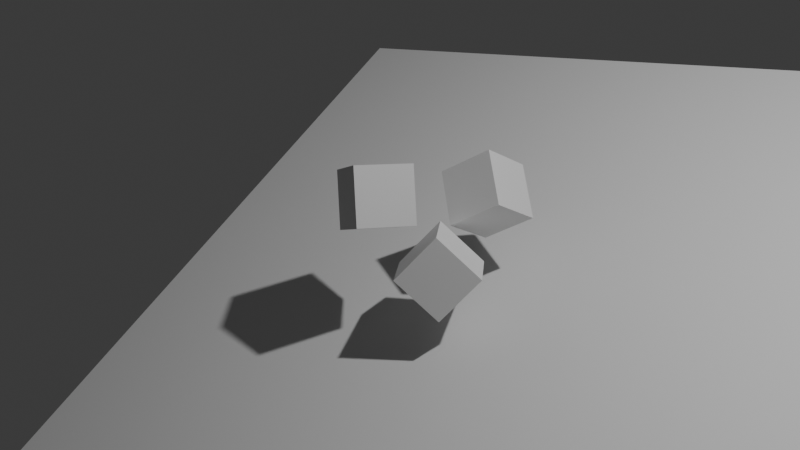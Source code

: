 # Source: L2G2.blend  (saved by Blender 4.5.90; exported with 4.5.12 LTS)
import bpy
from mathutils import Matrix  # noqa: F401  (used for matrix-valued properties, if any)

bpy.ops.wm.read_factory_settings(use_empty=True)
scene = bpy.context.scene
scene.name = 'Scene'

# ---- collections
col_collection = bpy.data.collections.new('Collection'); scene.collection.children.link(col_collection)

# ---- world
world_world = bpy.data.worlds.new('World'); scene.world = world_world
world_world.use_nodes = True; world_world.node_tree.nodes.clear()
_N = world_world.node_tree.nodes; _L = world_world.node_tree.links
n0 = _N.new('ShaderNodeOutputWorld'); n0.name = 'World Output'; n0.location = (200, 100)
n1 = _N.new('ShaderNodeBackground'); n1.name = 'Background'; n1.location = (-200, 100)
n1.inputs[0].default_value = (0.05088, 0.05088, 0.05088, 1.0)
_L.new(n1.outputs[0], n0.inputs[0])
n0.is_active_output = True
world_world.color = (0.05088, 0.05088, 0.05088)
world_world.sun_shadow_jitter_overblur = 0.0

# ---- cameras
cam_camera = bpy.data.cameras.new('Camera')
cam_camera.clip_end = 100.0
cam_camera.ortho_scale = 7.314

# ---- lights
light_light = bpy.data.lights.new('Light', 'POINT')
light_light.energy = 1000.0
light_light.shadow_soft_size = 0.1

# ---- meshes
me_plane = bpy.data.meshes.new('Plane')
me_plane.from_pydata([(-1.0, -1.0, 0.0), (1.0, -1.0, 0.0), (-1.0, 1.0, 0.0), (1.0, 1.0, 0.0)], [], [(0, 1, 3, 2)])
_uv = me_plane.uv_layers.new(name='UVMap')
_uv.uv.foreach_set('vector', [0.0, 0.0, 1.0, 0.0, 1.0, 1.0, 0.0, 1.0])
me_plane.update()
me_cube_001 = bpy.data.meshes.new('Cube.001')
me_cube_001.from_pydata([(-1.0, -1.0, -1.0), (-1.0, -1.0, 1.0), (-1.0, 1.0, -1.0), (-1.0, 1.0, 1.0), (1.0, -1.0, -1.0), (1.0, -1.0, 1.0), (1.0, 1.0, -1.0), (1.0, 1.0, 1.0)], [], [(0, 1, 3, 2), (2, 3, 7, 6), (6, 7, 5, 4), (4, 5, 1, 0), (2, 6, 4, 0), (7, 3, 1, 5)])
_uv = me_cube_001.uv_layers.new(name='UVMap')
_uv.uv.foreach_set('vector', [0.375, 0.0, 0.625, 0.0, 0.625, 0.25, 0.375, 0.25, 0.375, 0.25, 0.625, 0.25, 0.625, 0.5, 0.375, 0.5, 0.375, 0.5, 0.625, 0.5, 0.625, 0.75, 0.375, 0.75, 0.375, 0.75, 0.625, 0.75, 0.625, 1.0, 0.375, 1.0, 0.125, 0.5, 0.375, 0.5, 0.375, 0.75, 0.125, 0.75, 0.625, 0.5, 0.875, 0.5, 0.875, 0.75, 0.625, 0.75])
me_cube_001.update()
me_cube_002 = bpy.data.meshes.new('Cube.002')
me_cube_002.from_pydata([(-1.0, -1.0, -1.0), (-1.0, -1.0, 1.0), (-1.0, 1.0, -1.0), (-1.0, 1.0, 1.0), (1.0, -1.0, -1.0), (1.0, -1.0, 1.0), (1.0, 1.0, -1.0), (1.0, 1.0, 1.0)], [], [(0, 1, 3, 2), (2, 3, 7, 6), (6, 7, 5, 4), (4, 5, 1, 0), (2, 6, 4, 0), (7, 3, 1, 5)])
_uv = me_cube_002.uv_layers.new(name='UVMap')
_uv.uv.foreach_set('vector', [0.375, 0.0, 0.625, 0.0, 0.625, 0.25, 0.375, 0.25, 0.375, 0.25, 0.625, 0.25, 0.625, 0.5, 0.375, 0.5, 0.375, 0.5, 0.625, 0.5, 0.625, 0.75, 0.375, 0.75, 0.375, 0.75, 0.625, 0.75, 0.625, 1.0, 0.375, 1.0, 0.125, 0.5, 0.375, 0.5, 0.375, 0.75, 0.125, 0.75, 0.625, 0.5, 0.875, 0.5, 0.875, 0.75, 0.625, 0.75])
me_cube_002.update()
me_cube_003 = bpy.data.meshes.new('Cube.003')
me_cube_003.from_pydata([(-1.0, -1.0, -1.0), (-1.0, -1.0, 1.0), (-1.0, 1.0, -1.0), (-1.0, 1.0, 1.0), (1.0, -1.0, -1.0), (1.0, -1.0, 1.0), (1.0, 1.0, -1.0), (1.0, 1.0, 1.0)], [], [(0, 1, 3, 2), (2, 3, 7, 6), (6, 7, 5, 4), (4, 5, 1, 0), (2, 6, 4, 0), (7, 3, 1, 5)])
_uv = me_cube_003.uv_layers.new(name='UVMap')
_uv.uv.foreach_set('vector', [0.375, 0.0, 0.625, 0.0, 0.625, 0.25, 0.375, 0.25, 0.375, 0.25, 0.625, 0.25, 0.625, 0.5, 0.375, 0.5, 0.375, 0.5, 0.625, 0.5, 0.625, 0.75, 0.375, 0.75, 0.375, 0.75, 0.625, 0.75, 0.625, 1.0, 0.375, 1.0, 0.125, 0.5, 0.375, 0.5, 0.375, 0.75, 0.125, 0.75, 0.625, 0.5, 0.875, 0.5, 0.875, 0.75, 0.625, 0.75])
me_cube_003.update()

# ---- objects
ob_light = bpy.data.objects.new('Light', light_light)
ob_camera = bpy.data.objects.new('Camera', cam_camera)
ob_plane = bpy.data.objects.new('Plane', me_plane)
ob_cube = bpy.data.objects.new('Cube', me_cube_001)
ob_cube_001 = bpy.data.objects.new('Cube.001', me_cube_002)
ob_cube_002 = bpy.data.objects.new('Cube.002', me_cube_003)
ob_mball = bpy.data.objects.new('Mball', None)

# ---- transforms, parenting, visibility, modifiers, constraints
ob_light.location = (4.076, 1.005, 5.904)
ob_light.rotation_euler = (0.6503, 0.05522, 1.866)
ob_light.lock_rotations_4d = False
ob_light.empty_display_type = 'ARROWS'
ob_light.color = (0.0, 0.0, 0.0, 0.0)
ob_light.lineart.crease_threshold = 0.0
ob_camera.location = (3.832, -5.454, 5.653)
ob_camera.rotation_euler = (0.9011, 0.2612, 0.5141)
ob_camera.lock_rotations_4d = False
ob_camera.empty_display_type = 'ARROWS'
ob_camera.color = (0.0, 0.0, 0.0, 0.0)
ob_camera.display_type = 'WIRE'
ob_camera.lineart.crease_threshold = 0.0
ob_plane.location = (0.0, 0.0, 0.0)
ob_plane.scale = (2.852, 2.852, 2.852)
ob_cube.location = (0.0, 0.0, 0.6898)
ob_cube.rotation_euler = (0.5834, -0.4067, 0.26)
ob_cube.scale = (0.2208, 0.2208, 0.2208)
ob_cube_001.location = (-0.5239, -0.593, 1.066)
ob_cube_001.rotation_euler = (0.5834, -0.4067, -2.325)
ob_cube_001.scale = (0.2208, 0.2208, 0.2208)
ob_cube_002.location = (-0.08436, -0.7013, 0.5339)
ob_cube_002.rotation_euler = (0.5834, -0.4067, -1.056)
ob_cube_002.scale = (0.2208, 0.2208, 0.2208)
ob_mball.location = (0.0, 0.0, 1.588)
ob_mball.scale = (0.355, 0.355, 0.355)
ob_mball.empty_image_offset = (0.0, 0.0)

# ---- collection membership
col_collection.objects.link(ob_light)
col_collection.objects.link(ob_camera)
col_collection.objects.link(ob_plane)
col_collection.objects.link(ob_cube)
col_collection.objects.link(ob_cube_001)
col_collection.objects.link(ob_cube_002)
col_collection.objects.link(ob_mball)

# ---- scene / render settings (as saved in the file)
scene.camera = ob_camera
scene.frame_start = 1; scene.frame_end = 250; scene.frame_set(1)
scene.render.engine = 'BLENDER_EEVEE_NEXT'
bpy.context.view_layer.update()
